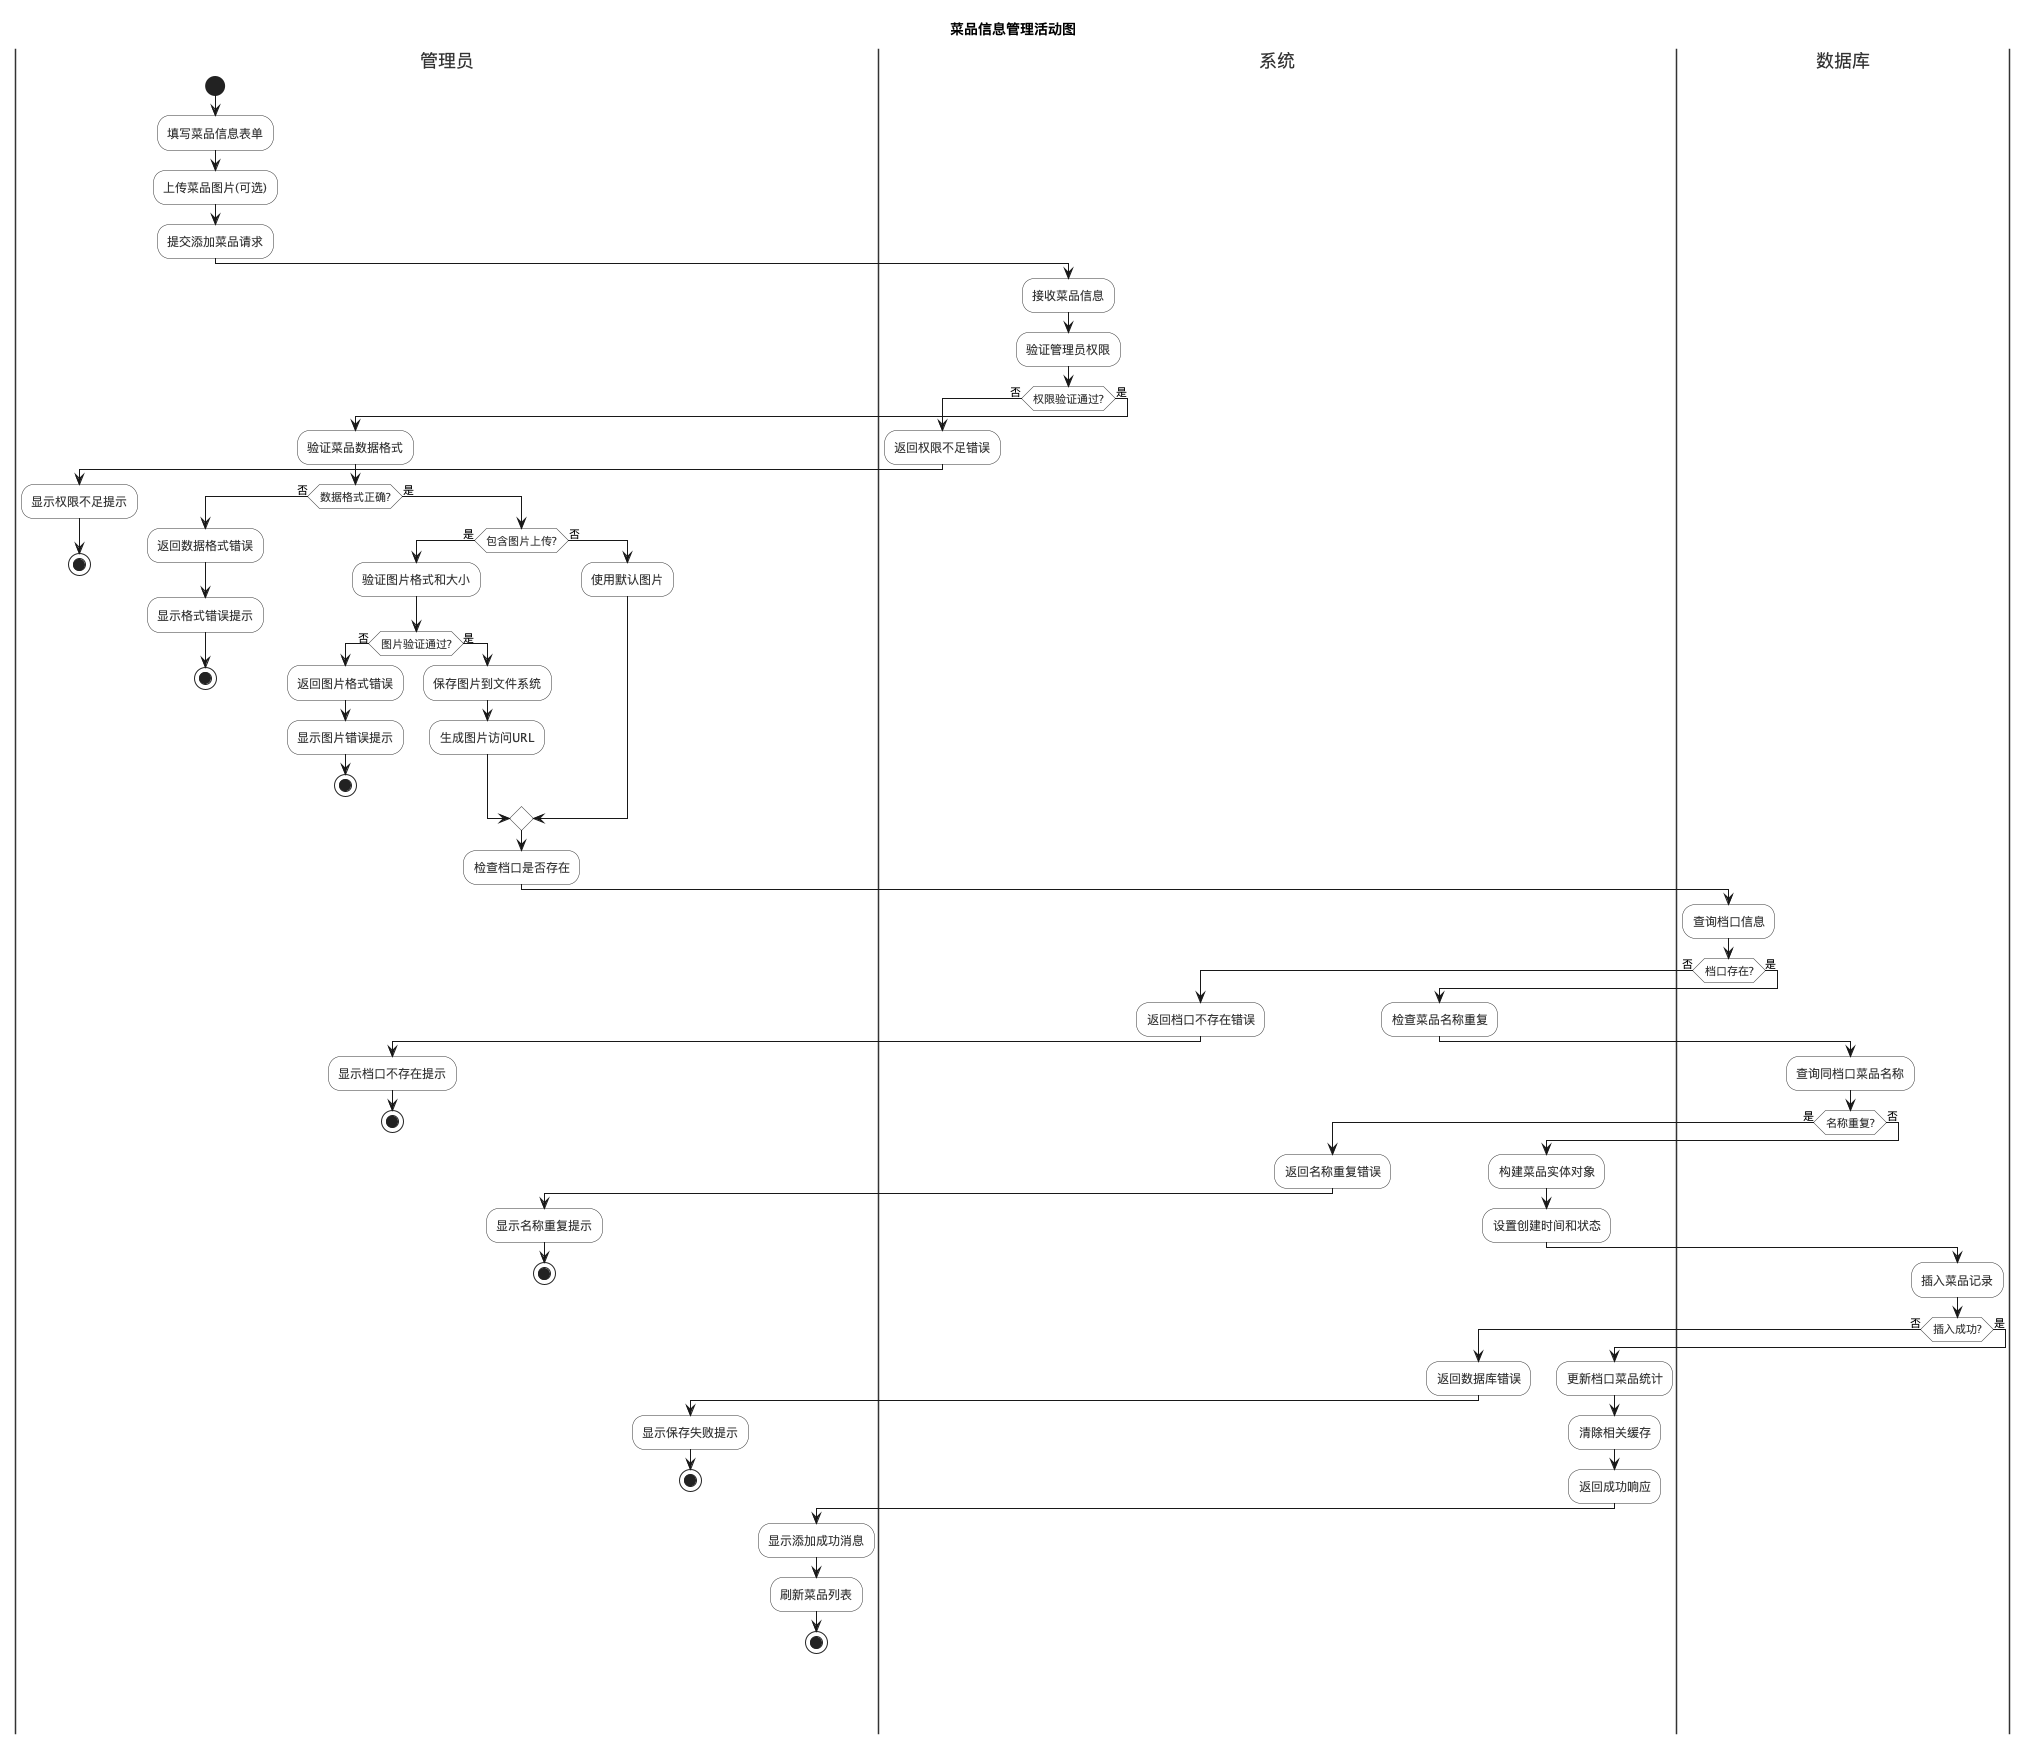

The diagram above was rendered by PlantUML. Its source (embedded in the PNG):
@startuml
skinparam activity {
  BackgroundColor #FFFFFF
  BorderColor #333333
  FontColor #333333
}

skinparam swimlane {
  BorderColor #333333
  TitleFontColor #333333
}

title 菜品信息管理活动图

|管理员|
start
:填写菜品信息表单;
:上传菜品图片(可选);
:提交添加菜品请求;

|系统|
:接收菜品信息;
:验证管理员权限;

if (权限验证通过?) then (否)
  :返回权限不足错误;
  |管理员|
  :显示权限不足提示;
  stop
else (是)
  :验证菜品数据格式;

  if (数据格式正确?) then (否)
    :返回数据格式错误;
    |管理员|
    :显示格式错误提示;
    stop
  else (是)
    if (包含图片上传?) then (是)
      :验证图片格式和大小;
      if (图片验证通过?) then (否)
        :返回图片格式错误;
        |管理员|
        :显示图片错误提示;
        stop
      else (是)
        :保存图片到文件系统;
        :生成图片访问URL;
      endif
    else (否)
      :使用默认图片;
    endif

    :检查档口是否存在;

    |数据库|
    :查询档口信息;

    if (档口存在?) then (否)
      |系统|
      :返回档口不存在错误;
      |管理员|
      :显示档口不存在提示;
      stop
    else (是)
      |系统|
      :检查菜品名称重复;

      |数据库|
      :查询同档口菜品名称;

      if (名称重复?) then (是)
        |系统|
        :返回名称重复错误;
        |管理员|
        :显示名称重复提示;
        stop
      else (否)
        |系统|
        :构建菜品实体对象;
        :设置创建时间和状态;

        |数据库|
        :插入菜品记录;

        if (插入成功?) then (否)
          |系统|
          :返回数据库错误;
          |管理员|
          :显示保存失败提示;
          stop
        else (是)
          |系统|
          :更新档口菜品统计;
          :清除相关缓存;
          :返回成功响应;

          |管理员|
          :显示添加成功消息;
          :刷新菜品列表;
          stop
        endif
      endif
    endif
  endif
endif

@enduml